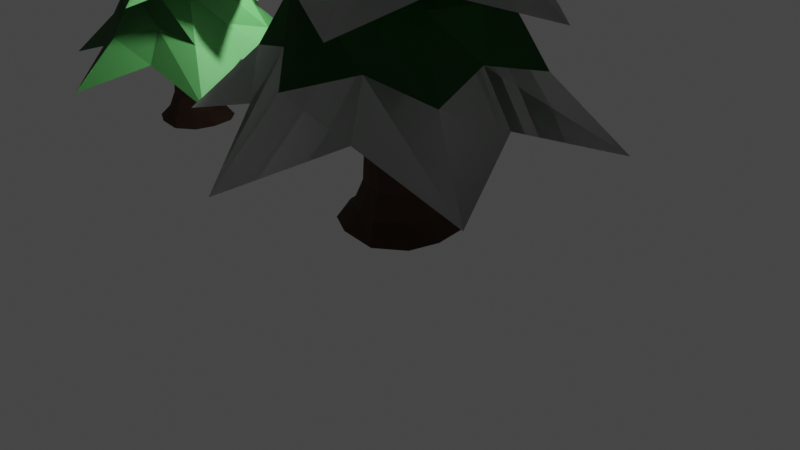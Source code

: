 # Source: pine_tree_2.blend  (saved by Blender 2.80.75; exported with 4.5.12 LTS)
import bpy
from mathutils import Matrix  # noqa: F401  (used for matrix-valued properties, if any)

bpy.ops.wm.read_factory_settings(use_empty=True)
scene = bpy.context.scene
scene.name = 'Scene'

# ---- collections
col_collection = bpy.data.collections.new('Collection'); scene.collection.children.link(col_collection)
col_tree_1 = bpy.data.collections.new('Tree_1'); scene.collection.children.link(col_tree_1)
col_tree_2 = bpy.data.collections.new('Tree_2'); scene.collection.children.link(col_tree_2)

# ---- materials (node trees are filled in below, after node groups)
mat_brown = bpy.data.materials.new('Brown')
mat_brown.use_transparent_shadow = False
mat_green = bpy.data.materials.new('Green')
mat_green.use_transparent_shadow = False

# ---- material node trees
mat_brown.use_nodes = True; mat_brown.node_tree.nodes.clear()
_N = mat_brown.node_tree.nodes; _L = mat_brown.node_tree.links
n0 = _N.new('ShaderNodeOutputMaterial'); n0.name = 'Material Output'; n0.location = (300, 300)
n1 = _N.new('ShaderNodeBsdfPrincipled'); n1.name = 'Principled BSDF'; n1.location = (10, 300)
n1.distribution = 'GGX'
n1.subsurface_method = 'BURLEY'
n1.inputs[0].default_value = (0.1025, 0.04743, 0.02777, 1.0)
n1.inputs[2].default_value = 0.9167
n1.inputs[3].default_value = 1.45
n1.inputs[27].default_value = (0.0, 0.0, 0.0, 1.0)
n1.inputs[28].default_value = 1.0
_L.new(n1.outputs[0], n0.inputs[0])
n0.is_active_output = True
mat_green.use_nodes = True; mat_green.node_tree.nodes.clear()
_N = mat_green.node_tree.nodes; _L = mat_green.node_tree.links
n0 = _N.new('ShaderNodeOutputMaterial'); n0.name = 'Material Output'; n0.location = (300, 300)
n1 = _N.new('ShaderNodeBsdfPrincipled'); n1.name = 'Principled BSDF'; n1.location = (10, 300)
n1.distribution = 'GGX'
n1.subsurface_method = 'BURLEY'
n1.inputs[0].default_value = (0.01841, 0.1149, 0.01979, 1.0)
n1.inputs[2].default_value = 0.7917
n1.inputs[3].default_value = 1.45
n1.inputs[27].default_value = (0.0, 0.0, 0.0, 1.0)
n1.inputs[28].default_value = 1.0
_L.new(n1.outputs[0], n0.inputs[0])
n0.is_active_output = True

# ---- world
world_world = bpy.data.worlds.new('World'); scene.world = world_world
world_world.use_nodes = True; world_world.node_tree.nodes.clear()
_N = world_world.node_tree.nodes; _L = world_world.node_tree.links
n0 = _N.new('ShaderNodeOutputWorld'); n0.name = 'World Output'; n0.location = (300, 300)
n1 = _N.new('ShaderNodeBackground'); n1.name = 'Background'; n1.location = (10, 300)
n1.inputs[0].default_value = (0.05088, 0.05088, 0.05088, 1.0)
_L.new(n1.outputs[0], n0.inputs[0])
n0.is_active_output = True
world_world.color = (0.05088, 0.05088, 0.05088)
world_world.use_sun_shadow = False
world_world.sun_shadow_jitter_overblur = 0.0

# ---- cameras
cam_camera = bpy.data.cameras.new('Camera')
cam_camera.clip_end = 100.0
cam_camera.ortho_scale = 7.314

# ---- lights
light_light = bpy.data.lights.new('Light', 'POINT')
light_light.transmission_factor = 0.0
light_light.energy = 1000.0
light_light.shadow_soft_size = 0.1
light_light.shadow_maximum_resolution = 0.006
light_light.use_absolute_resolution = True

# ---- meshes
me_cylinder_003 = bpy.data.meshes.new('Cylinder.003')
me_cylinder_003.from_pydata([(3.45e-09, 2.229, 0.9521), (0.0, 1.0, 2.418), (0.7138, 1.236, 1.358), (0.5, 0.866, 2.418), (1.931, 1.115, 0.9521), (0.866, 0.5, 2.418), (1.428, -3.739e-09, 1.358), (1.0, -4.371e-08, 2.418), (1.931, -1.115, 0.9521), (0.866, -0.5, 2.418), (0.7138, -1.236, 1.358), (0.5, -0.866, 2.418), (3.401e-07, -2.229, 0.9521), (1.51e-07, -1.0, 2.418), (-0.7138, -1.236, 1.358), (-0.5, -0.866, 2.418), (-1.931, -1.115, 0.9521), (-0.866, -0.5, 2.418), (-1.428, -6.051e-07, 1.358), (-1.0, -4.649e-07, 2.418), (-1.931, 1.115, 0.9521), (-0.866, 0.5, 2.418), (-0.7139, 1.236, 1.358), (-0.5, 0.866, 2.418), (0.4375, 0.7578, 2.602), (-1.241e-09, 0.8751, 2.602), (0.7578, 0.4375, 2.602), (0.8751, -5.563e-08, 2.602), (0.7578, -0.4375, 2.602), (0.4375, -0.7578, 2.602), (1.309e-07, -0.8751, 2.602), (-0.4375, -0.7578, 2.602), (-0.7578, -0.4375, 2.602), (-0.8751, -4.242e-07, 2.602), (-0.7578, 0.4375, 2.602), (-0.4375, 0.7578, 2.602), (0.9981, 1.729, 2.43), (-5.617e-09, 1.278, 2.641), (1.106, 0.6388, 2.641), (1.996, 5.705e-08, 2.43), (1.106, -0.6388, 2.641), (0.9981, -1.729, 2.43), (1.873e-07, -1.278, 2.641), (-0.9981, -1.729, 2.43), (-1.106, -0.6388, 2.641), (-1.996, -7.837e-07, 2.43), (-1.106, 0.6388, 2.641), (-0.9981, 1.729, 2.43), (0.3255, 0.5638, 3.522), (-1.273e-08, 0.651, 3.522), (0.5638, 0.3255, 3.522), (0.651, -9.201e-08, 3.522), (0.5638, -0.3255, 3.522), (0.3255, -0.5638, 3.522), (8.557e-08, -0.651, 3.522), (-0.3255, -0.5638, 3.522), (-0.5638, -0.3255, 3.522), (-0.651, -3.662e-07, 3.522), (-0.5638, 0.3255, 3.522), (-0.3255, 0.5638, 3.522), (0.2386, 0.4134, 3.652), (-1.662e-08, 0.4773, 3.652), (0.4134, 0.2386, 3.652), (0.4773, -1.138e-07, 3.652), (0.4134, -0.2386, 3.652), (0.2386, -0.4134, 3.652), (5.545e-08, -0.4773, 3.652), (-0.2386, -0.4134, 3.652), (-0.4134, -0.2386, 3.652), (-0.4773, -3.149e-07, 3.652), (-0.4134, 0.2386, 3.652), (-0.2386, 0.4134, 3.652), (0.5686, 0.9849, 3.755), (1.717e-08, 1.566, 3.346), (1.356, 0.783, 3.346), (1.137, -2.745e-08, 3.755), (1.356, -0.783, 3.346), (0.5686, -0.9849, 3.755), (2.536e-07, -1.566, 3.346), (-0.5686, -0.9849, 3.755), (-1.356, -0.783, 3.346), (-1.137, -5.065e-07, 3.755), (-1.356, 0.783, 3.346), (-0.5686, 0.9849, 3.755), (0.02724, 0.04718, 5.066), (-4.81e-08, 0.05448, 5.066), (0.04718, 0.02724, 5.066), (0.05448, -1.692e-07, 5.066), (0.04718, -0.02724, 5.066), (0.02724, -0.04718, 5.066), (-3.987e-08, -0.05448, 5.066), (-0.02724, -0.04718, 5.066), (-0.04718, -0.02724, 5.066), (-0.05448, -1.921e-07, 5.066), (-0.04718, 0.02724, 5.066), (-0.02724, 0.04718, 5.066), (0.2485, -0.4304, 4.394), (8.419e-08, -0.6758, 4.223), (0.5852, 0.3379, 4.223), (0.497, -1.092e-07, 4.394), (-0.497, -3.185e-07, 4.394), (-0.5852, 0.3379, 4.223), (-0.2485, -0.4304, 4.394), (0.5852, -0.3379, 4.223), (-0.2485, 0.4304, 4.394), (-1.784e-08, 0.6758, 4.223), (0.2485, 0.4304, 4.394), (-0.5852, -0.3379, 4.223), (0.7086, 0.4091, 3.074), (1.123, -4.191e-08, 2.984), (-1.123, -5.15e-07, 2.984), (-0.7086, 0.4091, 3.074), (1.135e-07, -0.8183, 3.074), (-0.5616, -0.9727, 2.984), (0.7086, -0.4091, 3.074), (-0.5616, 0.9727, 2.984), (-1.004e-08, 0.8183, 3.074), (0.5616, 0.9727, 2.984), (-0.7086, -0.4091, 3.074), (0.5616, -0.9727, 2.984), (9.818e-10, 1.435, 1.696), (0.5395, 0.9344, 1.877), (1.243, 0.7177, 1.696), (1.079, -3.875e-08, 1.877), (1.243, -0.7177, 1.696), (0.5395, -0.9344, 1.877), (2.177e-07, -1.435, 1.696), (-0.5395, -0.9344, 1.877), (-1.243, -0.7177, 1.696), (-1.079, -4.932e-07, 1.877), (-1.243, 0.7177, 1.696), (-0.5395, 0.9344, 1.877)], [], [(120, 1, 3, 121), (121, 3, 5, 122), (122, 5, 7, 123), (123, 7, 9, 124), (124, 9, 11, 125), (125, 11, 13, 126), (126, 13, 15, 127), (127, 15, 17, 128), (128, 17, 19, 129), (129, 19, 21, 130), (9, 7, 27, 28), (130, 21, 23, 131), (131, 23, 1, 120), (0, 2, 4, 6, 8, 10, 12, 14, 16, 18, 20, 22), (34, 33, 45, 46), (1, 23, 35, 25), (3, 1, 25, 24), (7, 5, 26, 27), (23, 21, 34, 35), (5, 3, 24, 26), (21, 19, 33, 34), (19, 17, 32, 33), (17, 15, 31, 32), (15, 13, 30, 31), (13, 11, 29, 30), (11, 9, 28, 29), (109, 108, 50, 51), (31, 30, 42, 43), (28, 27, 39, 40), (35, 34, 46, 47), (24, 25, 37, 36), (32, 31, 43, 44), (29, 28, 40, 41), (25, 35, 47, 37), (26, 24, 36, 38), (33, 32, 44, 45), (30, 29, 41, 42), (27, 26, 38, 39), (51, 50, 62, 63), (111, 110, 57, 58), (113, 112, 54, 55), (114, 109, 51, 52), (115, 111, 58, 59), (117, 116, 49, 48), (118, 113, 55, 56), (119, 114, 52, 53), (116, 115, 59, 49), (108, 117, 48, 50), (110, 118, 56, 57), (112, 119, 53, 54), (66, 65, 77, 78), (58, 57, 69, 70), (55, 54, 66, 67), (52, 51, 63, 64), (59, 58, 70, 71), (48, 49, 61, 60), (56, 55, 67, 68), (53, 52, 64, 65), (49, 59, 71, 61), (50, 48, 60, 62), (57, 56, 68, 69), (54, 53, 65, 66), (97, 96, 89, 90), (63, 62, 74, 75), (70, 69, 81, 82), (67, 66, 78, 79), (64, 63, 75, 76), (71, 70, 82, 83), (60, 61, 73, 72), (68, 67, 79, 80), (65, 64, 76, 77), (61, 71, 83, 73), (62, 60, 72, 74), (69, 68, 80, 81), (84, 85, 95, 94, 93, 92, 91, 90, 89, 88, 87, 86), (99, 98, 86, 87), (101, 100, 93, 94), (102, 97, 90, 91), (103, 99, 87, 88), (104, 101, 94, 95), (106, 105, 85, 84), (107, 102, 91, 92), (96, 103, 88, 89), (105, 104, 95, 85), (98, 106, 84, 86), (100, 107, 92, 93), (81, 80, 107, 100), (74, 72, 106, 98), (73, 83, 104, 105), (77, 76, 103, 96), (80, 79, 102, 107), (72, 73, 105, 106), (83, 82, 101, 104), (76, 75, 99, 103), (79, 78, 97, 102), (82, 81, 100, 101), (75, 74, 98, 99), (78, 77, 96, 97), (42, 41, 119, 112), (45, 44, 118, 110), (38, 36, 117, 108), (37, 47, 115, 116), (41, 40, 114, 119), (44, 43, 113, 118), (36, 37, 116, 117), (47, 46, 111, 115), (40, 39, 109, 114), (43, 42, 112, 113), (46, 45, 110, 111), (39, 38, 108, 109), (22, 131, 120, 0), (20, 130, 131, 22), (18, 129, 130, 20), (16, 128, 129, 18), (14, 127, 128, 16), (12, 126, 127, 14), (10, 125, 126, 12), (8, 124, 125, 10), (6, 123, 124, 8), (4, 122, 123, 6), (2, 121, 122, 4), (0, 120, 121, 2)])
_uv = me_cylinder_003.uv_layers.new(name='UVMap')
_uv.uv.foreach_set('vector', [1.0, 0.75, 1.0, 1.0, 0.9167, 1.0, 0.9167, 0.75, 0.9167, 0.75, 0.9167, 1.0, 0.8333, 1.0, 0.8333, 0.75, 0.8333, 0.75, 0.8333, 1.0, 0.75, 1.0, 0.75, 0.75, 0.75, 0.75, 0.75, 1.0, 0.6667, 1.0, 0.6667, 0.75, 0.6667, 0.75, 0.6667, 1.0, 0.5833, 1.0, 0.5833, 0.75, 0.5833, 0.75, 0.5833, 1.0, 0.5, 1.0, 0.5, 0.75, 0.5, 0.75, 0.5, 1.0, 0.4167, 1.0, 0.4167, 0.75, 0.4167, 0.75, 0.4167, 1.0, 0.3333, 1.0, 0.3333, 0.75, 0.3333, 0.75, 0.3333, 1.0, 0.25, 1.0, 0.25, 0.75, 0.25, 0.75, 0.25, 1.0, 0.1667, 1.0, 0.1667, 0.75, 0.6667, 1.0, 0.75, 1.0, 0.75, 1.0, 0.6667, 1.0, 0.1667, 0.75, 0.1667, 1.0, 0.08333, 1.0, 0.08333, 0.75, 0.08333, 0.75, 0.08333, 1.0, 7.451e-08, 1.0, 7.451e-08, 0.75, 0.75, 0.49, 0.87, 0.4578, 0.9578, 0.37, 0.99, 0.25, 0.9578, 0.13, 0.87, 0.04215, 0.75, 0.01, 0.63, 0.04215, 0.5422, 0.13, 0.51, 0.25, 0.5422, 0.37, 0.63, 0.4578, 0.1667, 1.0, 0.25, 1.0, 0.25, 1.0, 0.1667, 1.0, 7.451e-08, 1.0, 0.08333, 1.0, 0.08333, 1.0, 7.451e-08, 1.0, 0.9167, 1.0, 1.0, 1.0, 1.0, 1.0, 0.9167, 1.0, 0.75, 1.0, 0.8333, 1.0, 0.8333, 1.0, 0.75, 1.0, 0.08333, 1.0, 0.1667, 1.0, 0.1667, 1.0, 0.08333, 1.0, 0.8333, 1.0, 0.9167, 1.0, 0.9167, 1.0, 0.8333, 1.0, 0.1667, 1.0, 0.25, 1.0, 0.25, 1.0, 0.1667, 1.0, 0.25, 1.0, 0.3333, 1.0, 0.3333, 1.0, 0.25, 1.0, 0.3333, 1.0, 0.4167, 1.0, 0.4167, 1.0, 0.3333, 1.0, 0.4167, 1.0, 0.5, 1.0, 0.5, 1.0, 0.4167, 1.0, 0.5, 1.0, 0.5833, 1.0, 0.5833, 1.0, 0.5, 1.0, 0.5833, 1.0, 0.6667, 1.0, 0.6667, 1.0, 0.5833, 1.0, 0.75, 1.0, 0.8333, 1.0, 0.8333, 1.0, 0.75, 1.0, 0.4167, 1.0, 0.5, 1.0, 0.5, 1.0, 0.4167, 1.0, 0.6667, 1.0, 0.75, 1.0, 0.75, 1.0, 0.6667, 1.0, 0.08333, 1.0, 0.1667, 1.0, 0.1667, 1.0, 0.08333, 1.0, 0.9167, 1.0, 1.0, 1.0, 1.0, 1.0, 0.9167, 1.0, 0.3333, 1.0, 0.4167, 1.0, 0.4167, 1.0, 0.3333, 1.0, 0.5833, 1.0, 0.6667, 1.0, 0.6667, 1.0, 0.5833, 1.0, 7.451e-08, 1.0, 0.08333, 1.0, 0.08333, 1.0, 7.451e-08, 1.0, 0.8333, 1.0, 0.9167, 1.0, 0.9167, 1.0, 0.8333, 1.0, 0.25, 1.0, 0.3333, 1.0, 0.3333, 1.0, 0.25, 1.0, 0.5, 1.0, 0.5833, 1.0, 0.5833, 1.0, 0.5, 1.0, 0.75, 1.0, 0.8333, 1.0, 0.8333, 1.0, 0.75, 1.0, 0.75, 1.0, 0.8333, 1.0, 0.8333, 1.0, 0.75, 1.0, 0.1667, 1.0, 0.25, 1.0, 0.25, 1.0, 0.1667, 1.0, 0.4167, 1.0, 0.5, 1.0, 0.5, 1.0, 0.4167, 1.0, 0.6667, 1.0, 0.75, 1.0, 0.75, 1.0, 0.6667, 1.0, 0.08333, 1.0, 0.1667, 1.0, 0.1667, 1.0, 0.08333, 1.0, 0.9167, 1.0, 1.0, 1.0, 1.0, 1.0, 0.9167, 1.0, 0.3333, 1.0, 0.4167, 1.0, 0.4167, 1.0, 0.3333, 1.0, 0.5833, 1.0, 0.6667, 1.0, 0.6667, 1.0, 0.5833, 1.0, 7.451e-08, 1.0, 0.08333, 1.0, 0.08333, 1.0, 7.451e-08, 1.0, 0.8333, 1.0, 0.9167, 1.0, 0.9167, 1.0, 0.8333, 1.0, 0.25, 1.0, 0.3333, 1.0, 0.3333, 1.0, 0.25, 1.0, 0.5, 1.0, 0.5833, 1.0, 0.5833, 1.0, 0.5, 1.0, 0.5, 1.0, 0.5833, 1.0, 0.5833, 1.0, 0.5, 1.0, 0.1667, 1.0, 0.25, 1.0, 0.25, 1.0, 0.1667, 1.0, 0.4167, 1.0, 0.5, 1.0, 0.5, 1.0, 0.4167, 1.0, 0.6667, 1.0, 0.75, 1.0, 0.75, 1.0, 0.6667, 1.0, 0.08333, 1.0, 0.1667, 1.0, 0.1667, 1.0, 0.08333, 1.0, 0.9167, 1.0, 1.0, 1.0, 1.0, 1.0, 0.9167, 1.0, 0.3333, 1.0, 0.4167, 1.0, 0.4167, 1.0, 0.3333, 1.0, 0.5833, 1.0, 0.6667, 1.0, 0.6667, 1.0, 0.5833, 1.0, 7.451e-08, 1.0, 0.08333, 1.0, 0.08333, 1.0, 7.451e-08, 1.0, 0.8333, 1.0, 0.9167, 1.0, 0.9167, 1.0, 0.8333, 1.0, 0.25, 1.0, 0.3333, 1.0, 0.3333, 1.0, 0.25, 1.0, 0.5, 1.0, 0.5833, 1.0, 0.5833, 1.0, 0.5, 1.0, 0.5, 1.0, 0.5833, 1.0, 0.5833, 1.0, 0.5, 1.0, 0.75, 1.0, 0.8333, 1.0, 0.8333, 1.0, 0.75, 1.0, 0.1667, 1.0, 0.25, 1.0, 0.25, 1.0, 0.1667, 1.0, 0.4167, 1.0, 0.5, 1.0, 0.5, 1.0, 0.4167, 1.0, 0.6667, 1.0, 0.75, 1.0, 0.75, 1.0, 0.6667, 1.0, 0.08333, 1.0, 0.1667, 1.0, 0.1667, 1.0, 0.08333, 1.0, 0.9167, 1.0, 1.0, 1.0, 1.0, 1.0, 0.9167, 1.0, 0.3333, 1.0, 0.4167, 1.0, 0.4167, 1.0, 0.3333, 1.0, 0.5833, 1.0, 0.6667, 1.0, 0.6667, 1.0, 0.5833, 1.0, 7.451e-08, 1.0, 0.08333, 1.0, 0.08333, 1.0, 7.451e-08, 1.0, 0.8333, 1.0, 0.9167, 1.0, 0.9167, 1.0, 0.8333, 1.0, 0.25, 1.0, 0.3333, 1.0, 0.3333, 1.0, 0.25, 1.0, 0.37, 0.4578, 0.25, 0.49, 0.13, 0.4578, 0.04215, 0.37, 0.01, 0.25, 0.04215, 0.13, 0.13, 0.04215, 0.25, 0.01, 0.37, 0.04215, 0.4578, 0.13, 0.49, 0.25, 0.4578, 0.37, 0.75, 1.0, 0.8333, 1.0, 0.8333, 1.0, 0.75, 1.0, 0.1667, 1.0, 0.25, 1.0, 0.25, 1.0, 0.1667, 1.0, 0.4167, 1.0, 0.5, 1.0, 0.5, 1.0, 0.4167, 1.0, 0.6667, 1.0, 0.75, 1.0, 0.75, 1.0, 0.6667, 1.0, 0.08333, 1.0, 0.1667, 1.0, 0.1667, 1.0, 0.08333, 1.0, 0.9167, 1.0, 1.0, 1.0, 1.0, 1.0, 0.9167, 1.0, 0.3333, 1.0, 0.4167, 1.0, 0.4167, 1.0, 0.3333, 1.0, 0.5833, 1.0, 0.6667, 1.0, 0.6667, 1.0, 0.5833, 1.0, 7.451e-08, 1.0, 0.08333, 1.0, 0.08333, 1.0, 7.451e-08, 1.0, 0.8333, 1.0, 0.9167, 1.0, 0.9167, 1.0, 0.8333, 1.0, 0.25, 1.0, 0.3333, 1.0, 0.3333, 1.0, 0.25, 1.0, 0.25, 1.0, 0.3333, 1.0, 0.3333, 1.0, 0.25, 1.0, 0.8333, 1.0, 0.9167, 1.0, 0.9167, 1.0, 0.8333, 1.0, 7.451e-08, 1.0, 0.08333, 1.0, 0.08333, 1.0, 7.451e-08, 1.0, 0.5833, 1.0, 0.6667, 1.0, 0.6667, 1.0, 0.5833, 1.0, 0.3333, 1.0, 0.4167, 1.0, 0.4167, 1.0, 0.3333, 1.0, 0.9167, 1.0, 1.0, 1.0, 1.0, 1.0, 0.9167, 1.0, 0.08333, 1.0, 0.1667, 1.0, 0.1667, 1.0, 0.08333, 1.0, 0.6667, 1.0, 0.75, 1.0, 0.75, 1.0, 0.6667, 1.0, 0.4167, 1.0, 0.5, 1.0, 0.5, 1.0, 0.4167, 1.0, 0.1667, 1.0, 0.25, 1.0, 0.25, 1.0, 0.1667, 1.0, 0.75, 1.0, 0.8333, 1.0, 0.8333, 1.0, 0.75, 1.0, 0.5, 1.0, 0.5833, 1.0, 0.5833, 1.0, 0.5, 1.0, 0.5, 1.0, 0.5833, 1.0, 0.5833, 1.0, 0.5, 1.0, 0.25, 1.0, 0.3333, 1.0, 0.3333, 1.0, 0.25, 1.0, 0.8333, 1.0, 0.9167, 1.0, 0.9167, 1.0, 0.8333, 1.0, 7.451e-08, 1.0, 0.08333, 1.0, 0.08333, 1.0, 7.451e-08, 1.0, 0.5833, 1.0, 0.6667, 1.0, 0.6667, 1.0, 0.5833, 1.0, 0.3333, 1.0, 0.4167, 1.0, 0.4167, 1.0, 0.3333, 1.0, 0.9167, 1.0, 1.0, 1.0, 1.0, 1.0, 0.9167, 1.0, 0.08333, 1.0, 0.1667, 1.0, 0.1667, 1.0, 0.08333, 1.0, 0.6667, 1.0, 0.75, 1.0, 0.75, 1.0, 0.6667, 1.0, 0.4167, 1.0, 0.5, 1.0, 0.5, 1.0, 0.4167, 1.0, 0.1667, 1.0, 0.25, 1.0, 0.25, 1.0, 0.1667, 1.0, 0.75, 1.0, 0.8333, 1.0, 0.8333, 1.0, 0.75, 1.0, 0.08333, 0.5, 0.08333, 0.75, 7.451e-08, 0.75, 7.451e-08, 0.5, 0.1667, 0.5, 0.1667, 0.75, 0.08333, 0.75, 0.08333, 0.5, 0.25, 0.5, 0.25, 0.75, 0.1667, 0.75, 0.1667, 0.5, 0.3333, 0.5, 0.3333, 0.75, 0.25, 0.75, 0.25, 0.5, 0.4167, 0.5, 0.4167, 0.75, 0.3333, 0.75, 0.3333, 0.5, 0.5, 0.5, 0.5, 0.75, 0.4167, 0.75, 0.4167, 0.5, 0.5833, 0.5, 0.5833, 0.75, 0.5, 0.75, 0.5, 0.5, 0.6667, 0.5, 0.6667, 0.75, 0.5833, 0.75, 0.5833, 0.5, 0.75, 0.5, 0.75, 0.75, 0.6667, 0.75, 0.6667, 0.5, 0.8333, 0.5, 0.8333, 0.75, 0.75, 0.75, 0.75, 0.5, 0.9167, 0.5, 0.9167, 0.75, 0.8333, 0.75, 0.8333, 0.5, 1.0, 0.5, 1.0, 0.75, 0.9167, 0.75, 0.9167, 0.5])
me_cylinder_003.use_remesh_preserve_volume = False
me_cylinder_003.use_remesh_preserve_attributes = False
me_cylinder_003.use_mirror_vertex_groups = False
me_cylinder_003.update()
me_cylinder = bpy.data.meshes.new('Cylinder')
me_cylinder.from_pydata([(-0.009648, 0.6303, 0.04262), (-0.009648, 0.3322, 0.9589), (0.4032, 0.5077, 0.04262), (0.242, 0.257, 0.9589), (0.6151, 0.2809, 0.04262), (0.344, 0.1571, 0.9589), (0.6694, -0.09624, 0.04262), (0.3743, -0.05382, 0.9589), (0.5849, -0.4278, 0.04262), (0.2556, -0.2326, 0.9589), (0.2946, -0.6489, 0.04262), (0.1065, -0.3629, 0.9589), (-0.1559, -0.5982, 0.04262), (-0.0719, -0.3123, 0.9589), (-0.4554, -0.4429, 0.04262), (-0.2301, -0.2477, 0.9589), (-0.6875, -0.05217, 0.04262), (-0.3296, -0.00975, 0.9589), (-0.6508, 0.2673, 0.04262), (-0.3168, 0.1435, 0.9589), (-0.3656, 0.5023, 0.04262), (-0.2045, 0.2516, 0.9589), (-0.009648, 0.3555, 0.4725), (0.2546, 0.2766, 0.4725), (0.3652, 0.1668, 0.4725), (0.3974, -0.05714, 0.4725), (0.2732, -0.2479, 0.4725), (0.1131, -0.3852, 0.4725), (-0.07846, -0.3346, 0.4725), (-0.2477, -0.263, 0.4725), (-0.3527, -0.01307, 0.4725), (-0.338, 0.1532, 0.4725), (-0.2171, 0.2712, 0.4725), (0.3116, 0.3653, 0.2151), (0.4611, 0.2106, 0.2151), (0.5018, -0.07215, 0.2151), (0.3529, -0.317, 0.2151), (0.1428, -0.4864, 0.2151), (-0.1082, -0.4358, 0.2151), (-0.3274, -0.3321, 0.2151), (-0.4571, -0.02807, 0.2151), (-0.434, 0.197, 0.2151), (-0.2741, 0.3599, 0.2151), (-0.009648, 0.461, 0.2151), (0.2404, 0.2544, 1.43), (-0.009648, 0.3292, 1.43), (0.3413, 0.1558, 1.43), (0.3713, -0.05339, 1.43), (0.2533, -0.2307, 1.43), (0.1057, -0.36, 1.43), (-0.07105, -0.3094, 1.43), (-0.2278, -0.2458, 1.43), (-0.3266, -0.00932, 1.43), (-0.3141, 0.1423, 1.43), (-0.2028, 0.249, 1.43)], [], [(22, 1, 3, 23), (23, 3, 5, 24), (24, 5, 7, 25), (25, 7, 9, 26), (26, 9, 11, 27), (27, 11, 13, 28), (28, 13, 15, 29), (29, 15, 17, 30), (30, 17, 19, 31), (13, 11, 49, 50), (31, 19, 21, 32), (32, 21, 1, 22), (0, 2, 4, 6, 8, 10, 12, 14, 16, 18, 20), (42, 32, 22, 43), (41, 31, 32, 42), (40, 30, 31, 41), (39, 29, 30, 40), (38, 28, 29, 39), (37, 27, 28, 38), (36, 26, 27, 37), (35, 25, 26, 36), (34, 24, 25, 35), (33, 23, 24, 34), (43, 22, 23, 33), (0, 43, 33, 2), (2, 33, 34, 4), (4, 34, 35, 6), (6, 35, 36, 8), (8, 36, 37, 10), (10, 37, 38, 12), (12, 38, 39, 14), (14, 39, 40, 16), (16, 40, 41, 18), (18, 41, 42, 20), (20, 42, 43, 0), (44, 45, 54, 53, 52, 51, 50, 49, 48, 47, 46), (11, 9, 48, 49), (9, 7, 47, 48), (3, 1, 45, 44), (7, 5, 46, 47), (1, 21, 54, 45), (5, 3, 44, 46), (21, 19, 53, 54), (19, 17, 52, 53), (17, 15, 51, 52), (15, 13, 50, 51)])
_uv = me_cylinder.uv_layers.new(name='UVMap')
_uv.uv.foreach_set('vector', [1.0, 0.75, 1.0, 1.0, 0.9091, 1.0, 0.9091, 0.75, 0.9091, 0.75, 0.9091, 1.0, 0.8182, 1.0, 0.8182, 0.75, 0.8182, 0.75, 0.8182, 1.0, 0.7273, 1.0, 0.7273, 0.75, 0.7273, 0.75, 0.7273, 1.0, 0.6364, 1.0, 0.6364, 0.75, 0.6364, 0.75, 0.6364, 1.0, 0.5455, 1.0, 0.5455, 0.75, 0.5455, 0.75, 0.5455, 1.0, 0.4545, 1.0, 0.4545, 0.75, 0.4545, 0.75, 0.4545, 1.0, 0.3636, 1.0, 0.3636, 0.75, 0.3636, 0.75, 0.3636, 1.0, 0.2727, 1.0, 0.2727, 0.75, 0.2727, 0.75, 0.2727, 1.0, 0.1818, 1.0, 0.1818, 0.75, 0.4545, 1.0, 0.5455, 1.0, 0.5455, 1.0, 0.4545, 1.0, 0.1818, 0.75, 0.1818, 1.0, 0.09091, 1.0, 0.09091, 0.75, 0.09091, 0.75, 0.09091, 1.0, -1.788e-07, 1.0, -1.788e-07, 0.75, 0.75, 0.49, 0.8798, 0.4519, 0.9683, 0.3497, 0.9876, 0.2158, 0.9314, 0.09283, 0.8176, 0.01972, 0.6824, 0.01972, 0.5686, 0.09283, 0.5124, 0.2158, 0.5317, 0.3497, 0.6202, 0.4519, 0.09091, 0.625, 0.09091, 0.75, -1.788e-07, 0.75, -1.788e-07, 0.625, 0.1818, 0.625, 0.1818, 0.75, 0.09091, 0.75, 0.09091, 0.625, 0.2727, 0.625, 0.2727, 0.75, 0.1818, 0.75, 0.1818, 0.625, 0.3636, 0.625, 0.3636, 0.75, 0.2727, 0.75, 0.2727, 0.625, 0.4545, 0.625, 0.4545, 0.75, 0.3636, 0.75, 0.3636, 0.625, 0.5455, 0.625, 0.5455, 0.75, 0.4545, 0.75, 0.4545, 0.625, 0.6364, 0.625, 0.6364, 0.75, 0.5455, 0.75, 0.5455, 0.625, 0.7273, 0.625, 0.7273, 0.75, 0.6364, 0.75, 0.6364, 0.625, 0.8182, 0.625, 0.8182, 0.75, 0.7273, 0.75, 0.7273, 0.625, 0.9091, 0.625, 0.9091, 0.75, 0.8182, 0.75, 0.8182, 0.625, 1.0, 0.625, 1.0, 0.75, 0.9091, 0.75, 0.9091, 0.625, 1.0, 0.5, 1.0, 0.625, 0.9091, 0.625, 0.9091, 0.5, 0.9091, 0.5, 0.9091, 0.625, 0.8182, 0.625, 0.8182, 0.5, 0.8182, 0.5, 0.8182, 0.625, 0.7273, 0.625, 0.7273, 0.5, 0.7273, 0.5, 0.7273, 0.625, 0.6364, 0.625, 0.6364, 0.5, 0.6364, 0.5, 0.6364, 0.625, 0.5455, 0.625, 0.5455, 0.5, 0.5455, 0.5, 0.5455, 0.625, 0.4545, 0.625, 0.4545, 0.5, 0.4545, 0.5, 0.4545, 0.625, 0.3636, 0.625, 0.3636, 0.5, 0.3636, 0.5, 0.3636, 0.625, 0.2727, 0.625, 0.2727, 0.5, 0.2727, 0.5, 0.2727, 0.625, 0.1818, 0.625, 0.1818, 0.5, 0.1818, 0.5, 0.1818, 0.625, 0.09091, 0.625, 0.09091, 0.5, 0.09091, 0.5, 0.09091, 0.625, -1.788e-07, 0.625, -1.788e-07, 0.5, 0.3798, 0.4519, 0.25, 0.49, 0.1202, 0.4519, 0.03169, 0.3497, 0.01244, 0.2158, 0.06862, 0.09283, 0.1824, 0.01972, 0.3176, 0.01972, 0.4314, 0.09283, 0.4876, 0.2158, 0.4683, 0.3497, 0.5455, 1.0, 0.6364, 1.0, 0.6364, 1.0, 0.5455, 1.0, 0.6364, 1.0, 0.7273, 1.0, 0.7273, 1.0, 0.6364, 1.0, 0.9091, 1.0, 1.0, 1.0, 1.0, 1.0, 0.9091, 1.0, 0.7273, 1.0, 0.8182, 1.0, 0.8182, 1.0, 0.7273, 1.0, -1.788e-07, 1.0, 0.09091, 1.0, 0.09091, 1.0, -1.788e-07, 1.0, 0.8182, 1.0, 0.9091, 1.0, 0.9091, 1.0, 0.8182, 1.0, 0.09091, 1.0, 0.1818, 1.0, 0.1818, 1.0, 0.09091, 1.0, 0.1818, 1.0, 0.2727, 1.0, 0.2727, 1.0, 0.1818, 1.0, 0.2727, 1.0, 0.3636, 1.0, 0.3636, 1.0, 0.2727, 1.0, 0.3636, 1.0, 0.4545, 1.0, 0.4545, 1.0, 0.3636, 1.0])
me_cylinder.materials.append(mat_brown)
me_cylinder.use_remesh_preserve_volume = False
me_cylinder.use_remesh_preserve_attributes = False
me_cylinder.use_mirror_vertex_groups = False
me_cylinder.update()
me_cylinder_002 = bpy.data.meshes.new('Cylinder.002')
me_cylinder_002.from_pydata([(3.45e-09, 2.229, 0.9521), (0.0, 1.0, 2.418), (0.7138, 1.236, 1.358), (0.5, 0.866, 2.418), (1.931, 1.115, 0.9521), (0.866, 0.5, 2.418), (1.428, -3.739e-09, 1.358), (1.0, -4.371e-08, 2.418), (1.931, -1.115, 0.9521), (0.866, -0.5, 2.418), (0.7138, -1.236, 1.358), (0.5, -0.866, 2.418), (3.401e-07, -2.229, 0.9521), (1.51e-07, -1.0, 2.418), (-0.7138, -1.236, 1.358), (-0.5, -0.866, 2.418), (-1.931, -1.115, 0.9521), (-0.866, -0.5, 2.418), (-1.428, -6.051e-07, 1.358), (-1.0, -4.649e-07, 2.418), (-1.931, 1.115, 0.9521), (-0.866, 0.5, 2.418), (-0.7139, 1.236, 1.358), (-0.5, 0.866, 2.418), (0.4375, 0.7578, 2.602), (-1.241e-09, 0.8751, 2.602), (0.7578, 0.4375, 2.602), (0.8751, -5.563e-08, 2.602), (0.7578, -0.4375, 2.602), (0.4375, -0.7578, 2.602), (1.309e-07, -0.8751, 2.602), (-0.4375, -0.7578, 2.602), (-0.7578, -0.4375, 2.602), (-0.8751, -4.242e-07, 2.602), (-0.7578, 0.4375, 2.602), (-0.4375, 0.7578, 2.602), (0.9981, 1.729, 2.43), (-5.617e-09, 1.278, 2.641), (1.106, 0.6388, 2.641), (1.996, 5.705e-08, 2.43), (1.106, -0.6388, 2.641), (0.9981, -1.729, 2.43), (1.873e-07, -1.278, 2.641), (-0.9981, -1.729, 2.43), (-1.106, -0.6388, 2.641), (-1.996, -7.837e-07, 2.43), (-1.106, 0.6388, 2.641), (-0.9981, 1.729, 2.43), (0.3255, 0.5638, 3.522), (-1.273e-08, 0.651, 3.522), (0.5638, 0.3255, 3.522), (0.651, -9.201e-08, 3.522), (0.5638, -0.3255, 3.522), (0.3255, -0.5638, 3.522), (8.557e-08, -0.651, 3.522), (-0.3255, -0.5638, 3.522), (-0.5638, -0.3255, 3.522), (-0.651, -3.662e-07, 3.522), (-0.5638, 0.3255, 3.522), (-0.3255, 0.5638, 3.522), (0.2386, 0.4134, 3.652), (-1.662e-08, 0.4773, 3.652), (0.4134, 0.2386, 3.652), (0.4773, -1.138e-07, 3.652), (0.4134, -0.2386, 3.652), (0.2386, -0.4134, 3.652), (5.545e-08, -0.4773, 3.652), (-0.2386, -0.4134, 3.652), (-0.4134, -0.2386, 3.652), (-0.4773, -3.149e-07, 3.652), (-0.4134, 0.2386, 3.652), (-0.2386, 0.4134, 3.652), (0.5686, 0.9849, 3.755), (1.717e-08, 1.566, 3.346), (1.356, 0.783, 3.346), (1.137, -2.745e-08, 3.755), (1.356, -0.783, 3.346), (0.5686, -0.9849, 3.755), (2.536e-07, -1.566, 3.346), (-0.5686, -0.9849, 3.755), (-1.356, -0.783, 3.346), (-1.137, -5.065e-07, 3.755), (-1.356, 0.783, 3.346), (-0.5686, 0.9849, 3.755), (-4.843e-08, -1.751e-07, 5.066), (0.2336, -0.4046, 4.389), (7.706e-08, -0.6352, 4.228), (0.5501, 0.3176, 4.228), (0.4672, -1.119e-07, 4.389), (-0.4672, -3.087e-07, 4.389), (-0.5501, 0.3176, 4.228), (-0.2336, -0.4046, 4.389), (0.5501, -0.3176, 4.228), (-0.2336, 0.4046, 4.389), (-1.886e-08, 0.6352, 4.228), (0.2336, 0.4046, 4.389), (-0.5501, -0.3176, 4.228), (0.7086, 0.4091, 3.074), (1.123, -4.191e-08, 2.984), (-1.123, -5.15e-07, 2.984), (-0.7086, 0.4091, 3.074), (1.135e-07, -0.8183, 3.074), (-0.5616, -0.9727, 2.984), (0.7086, -0.4091, 3.074), (-0.5616, 0.9727, 2.984), (-1.004e-08, 0.8183, 3.074), (0.5616, 0.9727, 2.984), (-0.7086, -0.4091, 3.074), (0.5616, -0.9727, 2.984), (9.818e-10, 1.435, 1.696), (0.5395, 0.9344, 1.877), (1.243, 0.7177, 1.696), (1.079, -3.875e-08, 1.877), (1.243, -0.7177, 1.696), (0.5395, -0.9344, 1.877), (2.177e-07, -1.435, 1.696), (-0.5395, -0.9344, 1.877), (-1.243, -0.7177, 1.696), (-1.079, -4.932e-07, 1.877), (-1.243, 0.7177, 1.696), (-0.5395, 0.9344, 1.877)], [], [(109, 1, 3, 110), (110, 3, 5, 111), (111, 5, 7, 112), (112, 7, 9, 113), (113, 9, 11, 114), (114, 11, 13, 115), (115, 13, 15, 116), (116, 15, 17, 117), (117, 17, 19, 118), (118, 19, 21, 119), (9, 7, 27, 28), (119, 21, 23, 120), (120, 23, 1, 109), (0, 2, 4, 6, 8, 10, 12, 14, 16, 18, 20, 22), (34, 33, 45, 46), (1, 23, 35, 25), (3, 1, 25, 24), (7, 5, 26, 27), (23, 21, 34, 35), (5, 3, 24, 26), (21, 19, 33, 34), (19, 17, 32, 33), (17, 15, 31, 32), (15, 13, 30, 31), (13, 11, 29, 30), (11, 9, 28, 29), (98, 97, 50, 51), (31, 30, 42, 43), (28, 27, 39, 40), (35, 34, 46, 47), (24, 25, 37, 36), (32, 31, 43, 44), (29, 28, 40, 41), (25, 35, 47, 37), (26, 24, 36, 38), (33, 32, 44, 45), (30, 29, 41, 42), (27, 26, 38, 39), (51, 50, 62, 63), (100, 99, 57, 58), (102, 101, 54, 55), (103, 98, 51, 52), (104, 100, 58, 59), (106, 105, 49, 48), (107, 102, 55, 56), (108, 103, 52, 53), (105, 104, 59, 49), (97, 106, 48, 50), (99, 107, 56, 57), (101, 108, 53, 54), (66, 65, 77, 78), (58, 57, 69, 70), (55, 54, 66, 67), (52, 51, 63, 64), (59, 58, 70, 71), (48, 49, 61, 60), (56, 55, 67, 68), (53, 52, 64, 65), (49, 59, 71, 61), (50, 48, 60, 62), (57, 56, 68, 69), (54, 53, 65, 66), (86, 85, 84), (63, 62, 74, 75), (70, 69, 81, 82), (67, 66, 78, 79), (64, 63, 75, 76), (71, 70, 82, 83), (60, 61, 73, 72), (68, 67, 79, 80), (65, 64, 76, 77), (61, 71, 83, 73), (62, 60, 72, 74), (69, 68, 80, 81), (88, 87, 84), (90, 89, 84), (91, 86, 84), (92, 88, 84), (93, 90, 84), (95, 94, 84), (96, 91, 84), (85, 92, 84), (94, 93, 84), (87, 95, 84), (89, 96, 84), (81, 80, 96, 89), (74, 72, 95, 87), (73, 83, 93, 94), (77, 76, 92, 85), (80, 79, 91, 96), (72, 73, 94, 95), (83, 82, 90, 93), (76, 75, 88, 92), (79, 78, 86, 91), (82, 81, 89, 90), (75, 74, 87, 88), (78, 77, 85, 86), (42, 41, 108, 101), (45, 44, 107, 99), (38, 36, 106, 97), (37, 47, 104, 105), (41, 40, 103, 108), (44, 43, 102, 107), (36, 37, 105, 106), (47, 46, 100, 104), (40, 39, 98, 103), (43, 42, 101, 102), (46, 45, 99, 100), (39, 38, 97, 98), (22, 120, 109, 0), (20, 119, 120, 22), (18, 118, 119, 20), (16, 117, 118, 18), (14, 116, 117, 16), (12, 115, 116, 14), (10, 114, 115, 12), (8, 113, 114, 10), (6, 112, 113, 8), (4, 111, 112, 6), (2, 110, 111, 4), (0, 109, 110, 2)])
_uv = me_cylinder_002.uv_layers.new(name='UVMap')
_uv.uv.foreach_set('vector', [1.0, 0.75, 1.0, 1.0, 0.9167, 1.0, 0.9167, 0.75, 0.9167, 0.75, 0.9167, 1.0, 0.8333, 1.0, 0.8333, 0.75, 0.8333, 0.75, 0.8333, 1.0, 0.75, 1.0, 0.75, 0.75, 0.75, 0.75, 0.75, 1.0, 0.6667, 1.0, 0.6667, 0.75, 0.6667, 0.75, 0.6667, 1.0, 0.5833, 1.0, 0.5833, 0.75, 0.5833, 0.75, 0.5833, 1.0, 0.5, 1.0, 0.5, 0.75, 0.5, 0.75, 0.5, 1.0, 0.4167, 1.0, 0.4167, 0.75, 0.4167, 0.75, 0.4167, 1.0, 0.3333, 1.0, 0.3333, 0.75, 0.3333, 0.75, 0.3333, 1.0, 0.25, 1.0, 0.25, 0.75, 0.25, 0.75, 0.25, 1.0, 0.1667, 1.0, 0.1667, 0.75, 0.6667, 1.0, 0.75, 1.0, 0.75, 1.0, 0.6667, 1.0, 0.1667, 0.75, 0.1667, 1.0, 0.08333, 1.0, 0.08333, 0.75, 0.08333, 0.75, 0.08333, 1.0, 7.451e-08, 1.0, 7.451e-08, 0.75, 0.75, 0.49, 0.87, 0.4578, 0.9578, 0.37, 0.99, 0.25, 0.9578, 0.13, 0.87, 0.04215, 0.75, 0.01, 0.63, 0.04215, 0.5422, 0.13, 0.51, 0.25, 0.5422, 0.37, 0.63, 0.4578, 0.1667, 1.0, 0.25, 1.0, 0.25, 1.0, 0.1667, 1.0, 7.451e-08, 1.0, 0.08333, 1.0, 0.08333, 1.0, 7.451e-08, 1.0, 0.9167, 1.0, 1.0, 1.0, 1.0, 1.0, 0.9167, 1.0, 0.75, 1.0, 0.8333, 1.0, 0.8333, 1.0, 0.75, 1.0, 0.08333, 1.0, 0.1667, 1.0, 0.1667, 1.0, 0.08333, 1.0, 0.8333, 1.0, 0.9167, 1.0, 0.9167, 1.0, 0.8333, 1.0, 0.1667, 1.0, 0.25, 1.0, 0.25, 1.0, 0.1667, 1.0, 0.25, 1.0, 0.3333, 1.0, 0.3333, 1.0, 0.25, 1.0, 0.3333, 1.0, 0.4167, 1.0, 0.4167, 1.0, 0.3333, 1.0, 0.4167, 1.0, 0.5, 1.0, 0.5, 1.0, 0.4167, 1.0, 0.5, 1.0, 0.5833, 1.0, 0.5833, 1.0, 0.5, 1.0, 0.5833, 1.0, 0.6667, 1.0, 0.6667, 1.0, 0.5833, 1.0, 0.75, 1.0, 0.8333, 1.0, 0.8333, 1.0, 0.75, 1.0, 0.4167, 1.0, 0.5, 1.0, 0.5, 1.0, 0.4167, 1.0, 0.6667, 1.0, 0.75, 1.0, 0.75, 1.0, 0.6667, 1.0, 0.08333, 1.0, 0.1667, 1.0, 0.1667, 1.0, 0.08333, 1.0, 0.9167, 1.0, 1.0, 1.0, 1.0, 1.0, 0.9167, 1.0, 0.3333, 1.0, 0.4167, 1.0, 0.4167, 1.0, 0.3333, 1.0, 0.5833, 1.0, 0.6667, 1.0, 0.6667, 1.0, 0.5833, 1.0, 7.451e-08, 1.0, 0.08333, 1.0, 0.08333, 1.0, 7.451e-08, 1.0, 0.8333, 1.0, 0.9167, 1.0, 0.9167, 1.0, 0.8333, 1.0, 0.25, 1.0, 0.3333, 1.0, 0.3333, 1.0, 0.25, 1.0, 0.5, 1.0, 0.5833, 1.0, 0.5833, 1.0, 0.5, 1.0, 0.75, 1.0, 0.8333, 1.0, 0.8333, 1.0, 0.75, 1.0, 0.75, 1.0, 0.8333, 1.0, 0.8333, 1.0, 0.75, 1.0, 0.1667, 1.0, 0.25, 1.0, 0.25, 1.0, 0.1667, 1.0, 0.4167, 1.0, 0.5, 1.0, 0.5, 1.0, 0.4167, 1.0, 0.6667, 1.0, 0.75, 1.0, 0.75, 1.0, 0.6667, 1.0, 0.08333, 1.0, 0.1667, 1.0, 0.1667, 1.0, 0.08333, 1.0, 0.9167, 1.0, 1.0, 1.0, 1.0, 1.0, 0.9167, 1.0, 0.3333, 1.0, 0.4167, 1.0, 0.4167, 1.0, 0.3333, 1.0, 0.5833, 1.0, 0.6667, 1.0, 0.6667, 1.0, 0.5833, 1.0, 7.451e-08, 1.0, 0.08333, 1.0, 0.08333, 1.0, 7.451e-08, 1.0, 0.8333, 1.0, 0.9167, 1.0, 0.9167, 1.0, 0.8333, 1.0, 0.25, 1.0, 0.3333, 1.0, 0.3333, 1.0, 0.25, 1.0, 0.5, 1.0, 0.5833, 1.0, 0.5833, 1.0, 0.5, 1.0, 0.5, 1.0, 0.5833, 1.0, 0.5833, 1.0, 0.5, 1.0, 0.1667, 1.0, 0.25, 1.0, 0.25, 1.0, 0.1667, 1.0, 0.4167, 1.0, 0.5, 1.0, 0.5, 1.0, 0.4167, 1.0, 0.6667, 1.0, 0.75, 1.0, 0.75, 1.0, 0.6667, 1.0, 0.08333, 1.0, 0.1667, 1.0, 0.1667, 1.0, 0.08333, 1.0, 0.9167, 1.0, 1.0, 1.0, 1.0, 1.0, 0.9167, 1.0, 0.3333, 1.0, 0.4167, 1.0, 0.4167, 1.0, 0.3333, 1.0, 0.5833, 1.0, 0.6667, 1.0, 0.6667, 1.0, 0.5833, 1.0, 7.451e-08, 1.0, 0.08333, 1.0, 0.08333, 1.0, 7.451e-08, 1.0, 0.8333, 1.0, 0.9167, 1.0, 0.9167, 1.0, 0.8333, 1.0, 0.25, 1.0, 0.3333, 1.0, 0.3333, 1.0, 0.25, 1.0, 0.5, 1.0, 0.5833, 1.0, 0.5833, 1.0, 0.5, 1.0, 0.5, 1.0, 0.5833, 1.0, 0.5, 1.0, 0.75, 1.0, 0.8333, 1.0, 0.8333, 1.0, 0.75, 1.0, 0.1667, 1.0, 0.25, 1.0, 0.25, 1.0, 0.1667, 1.0, 0.4167, 1.0, 0.5, 1.0, 0.5, 1.0, 0.4167, 1.0, 0.6667, 1.0, 0.75, 1.0, 0.75, 1.0, 0.6667, 1.0, 0.08333, 1.0, 0.1667, 1.0, 0.1667, 1.0, 0.08333, 1.0, 0.9167, 1.0, 1.0, 1.0, 1.0, 1.0, 0.9167, 1.0, 0.3333, 1.0, 0.4167, 1.0, 0.4167, 1.0, 0.3333, 1.0, 0.5833, 1.0, 0.6667, 1.0, 0.6667, 1.0, 0.5833, 1.0, 7.451e-08, 1.0, 0.08333, 1.0, 0.08333, 1.0, 7.451e-08, 1.0, 0.8333, 1.0, 0.9167, 1.0, 0.9167, 1.0, 0.8333, 1.0, 0.25, 1.0, 0.3333, 1.0, 0.3333, 1.0, 0.25, 1.0, 0.75, 1.0, 0.8333, 1.0, 0.75, 1.0, 0.1667, 1.0, 0.25, 1.0, 0.1667, 1.0, 0.4167, 1.0, 0.5, 1.0, 0.4167, 1.0, 0.6667, 1.0, 0.75, 1.0, 0.6667, 1.0, 0.08333, 1.0, 0.1667, 1.0, 0.08333, 1.0, 0.9167, 1.0, 1.0, 1.0, 0.9167, 1.0, 0.3333, 1.0, 0.4167, 1.0, 0.3333, 1.0, 0.5833, 1.0, 0.6667, 1.0, 0.5833, 1.0, 7.451e-08, 1.0, 0.08333, 1.0, 7.451e-08, 1.0, 0.8333, 1.0, 0.9167, 1.0, 0.8333, 1.0, 0.25, 1.0, 0.3333, 1.0, 0.25, 1.0, 0.25, 1.0, 0.3333, 1.0, 0.3333, 1.0, 0.25, 1.0, 0.8333, 1.0, 0.9167, 1.0, 0.9167, 1.0, 0.8333, 1.0, 7.451e-08, 1.0, 0.08333, 1.0, 0.08333, 1.0, 7.451e-08, 1.0, 0.5833, 1.0, 0.6667, 1.0, 0.6667, 1.0, 0.5833, 1.0, 0.3333, 1.0, 0.4167, 1.0, 0.4167, 1.0, 0.3333, 1.0, 0.9167, 1.0, 1.0, 1.0, 1.0, 1.0, 0.9167, 1.0, 0.08333, 1.0, 0.1667, 1.0, 0.1667, 1.0, 0.08333, 1.0, 0.6667, 1.0, 0.75, 1.0, 0.75, 1.0, 0.6667, 1.0, 0.4167, 1.0, 0.5, 1.0, 0.5, 1.0, 0.4167, 1.0, 0.1667, 1.0, 0.25, 1.0, 0.25, 1.0, 0.1667, 1.0, 0.75, 1.0, 0.8333, 1.0, 0.8333, 1.0, 0.75, 1.0, 0.5, 1.0, 0.5833, 1.0, 0.5833, 1.0, 0.5, 1.0, 0.5, 1.0, 0.5833, 1.0, 0.5833, 1.0, 0.5, 1.0, 0.25, 1.0, 0.3333, 1.0, 0.3333, 1.0, 0.25, 1.0, 0.8333, 1.0, 0.9167, 1.0, 0.9167, 1.0, 0.8333, 1.0, 7.451e-08, 1.0, 0.08333, 1.0, 0.08333, 1.0, 7.451e-08, 1.0, 0.5833, 1.0, 0.6667, 1.0, 0.6667, 1.0, 0.5833, 1.0, 0.3333, 1.0, 0.4167, 1.0, 0.4167, 1.0, 0.3333, 1.0, 0.9167, 1.0, 1.0, 1.0, 1.0, 1.0, 0.9167, 1.0, 0.08333, 1.0, 0.1667, 1.0, 0.1667, 1.0, 0.08333, 1.0, 0.6667, 1.0, 0.75, 1.0, 0.75, 1.0, 0.6667, 1.0, 0.4167, 1.0, 0.5, 1.0, 0.5, 1.0, 0.4167, 1.0, 0.1667, 1.0, 0.25, 1.0, 0.25, 1.0, 0.1667, 1.0, 0.75, 1.0, 0.8333, 1.0, 0.8333, 1.0, 0.75, 1.0, 0.08333, 0.5, 0.08333, 0.75, 7.451e-08, 0.75, 7.451e-08, 0.5, 0.1667, 0.5, 0.1667, 0.75, 0.08333, 0.75, 0.08333, 0.5, 0.25, 0.5, 0.25, 0.75, 0.1667, 0.75, 0.1667, 0.5, 0.3333, 0.5, 0.3333, 0.75, 0.25, 0.75, 0.25, 0.5, 0.4167, 0.5, 0.4167, 0.75, 0.3333, 0.75, 0.3333, 0.5, 0.5, 0.5, 0.5, 0.75, 0.4167, 0.75, 0.4167, 0.5, 0.5833, 0.5, 0.5833, 0.75, 0.5, 0.75, 0.5, 0.5, 0.6667, 0.5, 0.6667, 0.75, 0.5833, 0.75, 0.5833, 0.5, 0.75, 0.5, 0.75, 0.75, 0.6667, 0.75, 0.6667, 0.5, 0.8333, 0.5, 0.8333, 0.75, 0.75, 0.75, 0.75, 0.5, 0.9167, 0.5, 0.9167, 0.75, 0.8333, 0.75, 0.8333, 0.5, 1.0, 0.5, 1.0, 0.75, 0.9167, 0.75, 0.9167, 0.5])
me_cylinder_002.materials.append(mat_green)
me_cylinder_002.use_remesh_preserve_volume = False
me_cylinder_002.use_remesh_preserve_attributes = False
me_cylinder_002.use_mirror_vertex_groups = False
me_cylinder_002.update()
me_cylinder_004 = bpy.data.meshes.new('Cylinder.004')
me_cylinder_004.from_pydata([(-0.009648, 0.6303, 0.04262), (-0.009648, 0.3322, 0.9589), (0.4032, 0.5077, 0.04262), (0.242, 0.257, 0.9589), (0.6151, 0.2809, 0.04262), (0.344, 0.1571, 0.9589), (0.6694, -0.09624, 0.04262), (0.3743, -0.05382, 0.9589), (0.5849, -0.4278, 0.04262), (0.2556, -0.2326, 0.9589), (0.2946, -0.6489, 0.04262), (0.1065, -0.3629, 0.9589), (-0.1559, -0.5982, 0.04262), (-0.0719, -0.3123, 0.9589), (-0.4554, -0.4429, 0.04262), (-0.2301, -0.2477, 0.9589), (-0.6875, -0.05217, 0.04262), (-0.3296, -0.00975, 0.9589), (-0.6508, 0.2673, 0.04262), (-0.3168, 0.1435, 0.9589), (-0.3656, 0.5023, 0.04262), (-0.2045, 0.2516, 0.9589), (-0.009648, 0.3555, 0.4725), (0.2546, 0.2766, 0.4725), (0.3652, 0.1668, 0.4725), (0.3974, -0.05714, 0.4725), (0.2732, -0.2479, 0.4725), (0.1131, -0.3852, 0.4725), (-0.07846, -0.3346, 0.4725), (-0.2477, -0.263, 0.4725), (-0.3527, -0.01307, 0.4725), (-0.338, 0.1532, 0.4725), (-0.2171, 0.2712, 0.4725), (0.3116, 0.3653, 0.2151), (0.4611, 0.2106, 0.2151), (0.5018, -0.07215, 0.2151), (0.3529, -0.317, 0.2151), (0.1428, -0.4864, 0.2151), (-0.1082, -0.4358, 0.2151), (-0.3274, -0.3321, 0.2151), (-0.4571, -0.02807, 0.2151), (-0.434, 0.197, 0.2151), (-0.2741, 0.3599, 0.2151), (-0.009648, 0.461, 0.2151), (0.2404, 0.2544, 1.43), (-0.009648, 0.3292, 1.43), (0.3413, 0.1558, 1.43), (0.3713, -0.05339, 1.43), (0.2533, -0.2307, 1.43), (0.1057, -0.36, 1.43), (-0.07105, -0.3094, 1.43), (-0.2278, -0.2458, 1.43), (-0.3266, -0.00932, 1.43), (-0.3141, 0.1423, 1.43), (-0.2028, 0.249, 1.43)], [], [(22, 1, 3, 23), (23, 3, 5, 24), (24, 5, 7, 25), (25, 7, 9, 26), (26, 9, 11, 27), (27, 11, 13, 28), (28, 13, 15, 29), (29, 15, 17, 30), (30, 17, 19, 31), (13, 11, 49, 50), (31, 19, 21, 32), (32, 21, 1, 22), (0, 2, 4, 6, 8, 10, 12, 14, 16, 18, 20), (42, 32, 22, 43), (41, 31, 32, 42), (40, 30, 31, 41), (39, 29, 30, 40), (38, 28, 29, 39), (37, 27, 28, 38), (36, 26, 27, 37), (35, 25, 26, 36), (34, 24, 25, 35), (33, 23, 24, 34), (43, 22, 23, 33), (0, 43, 33, 2), (2, 33, 34, 4), (4, 34, 35, 6), (6, 35, 36, 8), (8, 36, 37, 10), (10, 37, 38, 12), (12, 38, 39, 14), (14, 39, 40, 16), (16, 40, 41, 18), (18, 41, 42, 20), (20, 42, 43, 0), (44, 45, 54, 53, 52, 51, 50, 49, 48, 47, 46), (11, 9, 48, 49), (9, 7, 47, 48), (3, 1, 45, 44), (7, 5, 46, 47), (1, 21, 54, 45), (5, 3, 44, 46), (21, 19, 53, 54), (19, 17, 52, 53), (17, 15, 51, 52), (15, 13, 50, 51)])
_uv = me_cylinder_004.uv_layers.new(name='UVMap')
_uv.uv.foreach_set('vector', [1.0, 0.75, 1.0, 1.0, 0.9091, 1.0, 0.9091, 0.75, 0.9091, 0.75, 0.9091, 1.0, 0.8182, 1.0, 0.8182, 0.75, 0.8182, 0.75, 0.8182, 1.0, 0.7273, 1.0, 0.7273, 0.75, 0.7273, 0.75, 0.7273, 1.0, 0.6364, 1.0, 0.6364, 0.75, 0.6364, 0.75, 0.6364, 1.0, 0.5455, 1.0, 0.5455, 0.75, 0.5455, 0.75, 0.5455, 1.0, 0.4545, 1.0, 0.4545, 0.75, 0.4545, 0.75, 0.4545, 1.0, 0.3636, 1.0, 0.3636, 0.75, 0.3636, 0.75, 0.3636, 1.0, 0.2727, 1.0, 0.2727, 0.75, 0.2727, 0.75, 0.2727, 1.0, 0.1818, 1.0, 0.1818, 0.75, 0.4545, 1.0, 0.5455, 1.0, 0.5455, 1.0, 0.4545, 1.0, 0.1818, 0.75, 0.1818, 1.0, 0.09091, 1.0, 0.09091, 0.75, 0.09091, 0.75, 0.09091, 1.0, -1.788e-07, 1.0, -1.788e-07, 0.75, 0.75, 0.49, 0.8798, 0.4519, 0.9683, 0.3497, 0.9876, 0.2158, 0.9314, 0.09283, 0.8176, 0.01972, 0.6824, 0.01972, 0.5686, 0.09283, 0.5124, 0.2158, 0.5317, 0.3497, 0.6202, 0.4519, 0.09091, 0.625, 0.09091, 0.75, -1.788e-07, 0.75, -1.788e-07, 0.625, 0.1818, 0.625, 0.1818, 0.75, 0.09091, 0.75, 0.09091, 0.625, 0.2727, 0.625, 0.2727, 0.75, 0.1818, 0.75, 0.1818, 0.625, 0.3636, 0.625, 0.3636, 0.75, 0.2727, 0.75, 0.2727, 0.625, 0.4545, 0.625, 0.4545, 0.75, 0.3636, 0.75, 0.3636, 0.625, 0.5455, 0.625, 0.5455, 0.75, 0.4545, 0.75, 0.4545, 0.625, 0.6364, 0.625, 0.6364, 0.75, 0.5455, 0.75, 0.5455, 0.625, 0.7273, 0.625, 0.7273, 0.75, 0.6364, 0.75, 0.6364, 0.625, 0.8182, 0.625, 0.8182, 0.75, 0.7273, 0.75, 0.7273, 0.625, 0.9091, 0.625, 0.9091, 0.75, 0.8182, 0.75, 0.8182, 0.625, 1.0, 0.625, 1.0, 0.75, 0.9091, 0.75, 0.9091, 0.625, 1.0, 0.5, 1.0, 0.625, 0.9091, 0.625, 0.9091, 0.5, 0.9091, 0.5, 0.9091, 0.625, 0.8182, 0.625, 0.8182, 0.5, 0.8182, 0.5, 0.8182, 0.625, 0.7273, 0.625, 0.7273, 0.5, 0.7273, 0.5, 0.7273, 0.625, 0.6364, 0.625, 0.6364, 0.5, 0.6364, 0.5, 0.6364, 0.625, 0.5455, 0.625, 0.5455, 0.5, 0.5455, 0.5, 0.5455, 0.625, 0.4545, 0.625, 0.4545, 0.5, 0.4545, 0.5, 0.4545, 0.625, 0.3636, 0.625, 0.3636, 0.5, 0.3636, 0.5, 0.3636, 0.625, 0.2727, 0.625, 0.2727, 0.5, 0.2727, 0.5, 0.2727, 0.625, 0.1818, 0.625, 0.1818, 0.5, 0.1818, 0.5, 0.1818, 0.625, 0.09091, 0.625, 0.09091, 0.5, 0.09091, 0.5, 0.09091, 0.625, -1.788e-07, 0.625, -1.788e-07, 0.5, 0.3798, 0.4519, 0.25, 0.49, 0.1202, 0.4519, 0.03169, 0.3497, 0.01244, 0.2158, 0.06862, 0.09283, 0.1824, 0.01972, 0.3176, 0.01972, 0.4314, 0.09283, 0.4876, 0.2158, 0.4683, 0.3497, 0.5455, 1.0, 0.6364, 1.0, 0.6364, 1.0, 0.5455, 1.0, 0.6364, 1.0, 0.7273, 1.0, 0.7273, 1.0, 0.6364, 1.0, 0.9091, 1.0, 1.0, 1.0, 1.0, 1.0, 0.9091, 1.0, 0.7273, 1.0, 0.8182, 1.0, 0.8182, 1.0, 0.7273, 1.0, -1.788e-07, 1.0, 0.09091, 1.0, 0.09091, 1.0, -1.788e-07, 1.0, 0.8182, 1.0, 0.9091, 1.0, 0.9091, 1.0, 0.8182, 1.0, 0.09091, 1.0, 0.1818, 1.0, 0.1818, 1.0, 0.09091, 1.0, 0.1818, 1.0, 0.2727, 1.0, 0.2727, 1.0, 0.1818, 1.0, 0.2727, 1.0, 0.3636, 1.0, 0.3636, 1.0, 0.2727, 1.0, 0.3636, 1.0, 0.4545, 1.0, 0.4545, 1.0, 0.3636, 1.0])
me_cylinder_004.materials.append(mat_brown)
me_cylinder_004.use_remesh_preserve_volume = False
me_cylinder_004.use_remesh_preserve_attributes = False
me_cylinder_004.use_mirror_vertex_groups = False
me_cylinder_004.update()
me_cylinder_005 = bpy.data.meshes.new('Cylinder.005')
me_cylinder_005.from_pydata([(3.45e-09, 2.229, 0.9521), (0.0, 1.0, 2.418), (0.7138, 1.236, 1.358), (0.5, 0.866, 2.418), (1.931, 1.115, 0.9521), (0.866, 0.5, 2.418), (1.428, -3.739e-09, 1.358), (1.0, -4.371e-08, 2.418), (1.931, -1.115, 0.9521), (0.866, -0.5, 2.418), (0.7138, -1.236, 1.358), (0.5, -0.866, 2.418), (3.401e-07, -2.229, 0.9521), (1.51e-07, -1.0, 2.418), (-0.7138, -1.236, 1.358), (-0.5, -0.866, 2.418), (-1.931, -1.115, 0.9521), (-0.866, -0.5, 2.418), (-1.428, -6.051e-07, 1.358), (-1.0, -4.649e-07, 2.418), (-1.931, 1.115, 0.9521), (-0.866, 0.5, 2.418), (-0.7139, 1.236, 1.358), (-0.5, 0.866, 2.418), (0.4375, 0.7578, 2.602), (-1.241e-09, 0.8751, 2.602), (0.7578, 0.4375, 2.602), (0.8751, -5.563e-08, 2.602), (0.7578, -0.4375, 2.602), (0.4375, -0.7578, 2.602), (1.309e-07, -0.8751, 2.602), (-0.4375, -0.7578, 2.602), (-0.7578, -0.4375, 2.602), (-0.8751, -4.242e-07, 2.602), (-0.7578, 0.4375, 2.602), (-0.4375, 0.7578, 2.602), (0.9981, 1.729, 2.43), (-5.617e-09, 1.278, 2.641), (1.106, 0.6388, 2.641), (1.996, 5.705e-08, 2.43), (1.106, -0.6388, 2.641), (0.9981, -1.729, 2.43), (1.873e-07, -1.278, 2.641), (-0.9981, -1.729, 2.43), (-1.106, -0.6388, 2.641), (-1.996, -7.837e-07, 2.43), (-1.106, 0.6388, 2.641), (-0.9981, 1.729, 2.43), (0.3255, 0.5638, 3.522), (-1.273e-08, 0.651, 3.522), (0.5638, 0.3255, 3.522), (0.651, -9.201e-08, 3.522), (0.5638, -0.3255, 3.522), (0.3255, -0.5638, 3.522), (8.557e-08, -0.651, 3.522), (-0.3255, -0.5638, 3.522), (-0.5638, -0.3255, 3.522), (-0.651, -3.662e-07, 3.522), (-0.5638, 0.3255, 3.522), (-0.3255, 0.5638, 3.522), (0.2386, 0.4134, 3.652), (-1.662e-08, 0.4773, 3.652), (0.4134, 0.2386, 3.652), (0.4773, -1.138e-07, 3.652), (0.4134, -0.2386, 3.652), (0.2386, -0.4134, 3.652), (5.545e-08, -0.4773, 3.652), (-0.2386, -0.4134, 3.652), (-0.4134, -0.2386, 3.652), (-0.4773, -3.149e-07, 3.652), (-0.4134, 0.2386, 3.652), (-0.2386, 0.4134, 3.652), (0.5686, 0.9849, 3.755), (1.717e-08, 1.566, 3.346), (1.356, 0.783, 3.346), (1.137, -2.745e-08, 3.755), (1.356, -0.783, 3.346), (0.5686, -0.9849, 3.755), (2.536e-07, -1.566, 3.346), (-0.5686, -0.9849, 3.755), (-1.356, -0.783, 3.346), (-1.137, -5.065e-07, 3.755), (-1.356, 0.783, 3.346), (-0.5686, 0.9849, 3.755), (-4.843e-08, -1.751e-07, 5.066), (0.2336, -0.4046, 4.389), (7.706e-08, -0.6352, 4.228), (0.5501, 0.3176, 4.228), (0.4672, -1.119e-07, 4.389), (-0.4672, -3.087e-07, 4.389), (-0.5501, 0.3176, 4.228), (-0.2336, -0.4046, 4.389), (0.5501, -0.3176, 4.228), (-0.2336, 0.4046, 4.389), (-1.886e-08, 0.6352, 4.228), (0.2336, 0.4046, 4.389), (-0.5501, -0.3176, 4.228), (0.7086, 0.4091, 3.074), (1.123, -4.191e-08, 2.984), (-1.123, -5.15e-07, 2.984), (-0.7086, 0.4091, 3.074), (1.135e-07, -0.8183, 3.074), (-0.5616, -0.9727, 2.984), (0.7086, -0.4091, 3.074), (-0.5616, 0.9727, 2.984), (-1.004e-08, 0.8183, 3.074), (0.5616, 0.9727, 2.984), (-0.7086, -0.4091, 3.074), (0.5616, -0.9727, 2.984), (9.818e-10, 1.435, 1.696), (0.5395, 0.9344, 1.877), (1.243, 0.7177, 1.696), (1.079, -3.875e-08, 1.877), (1.243, -0.7177, 1.696), (0.5395, -0.9344, 1.877), (2.177e-07, -1.435, 1.696), (-0.5395, -0.9344, 1.877), (-1.243, -0.7177, 1.696), (-1.079, -4.932e-07, 1.877), (-1.243, 0.7177, 1.696), (-0.5395, 0.9344, 1.877)], [], [(109, 1, 3, 110), (110, 3, 5, 111), (111, 5, 7, 112), (112, 7, 9, 113), (113, 9, 11, 114), (114, 11, 13, 115), (115, 13, 15, 116), (116, 15, 17, 117), (117, 17, 19, 118), (118, 19, 21, 119), (9, 7, 27, 28), (119, 21, 23, 120), (120, 23, 1, 109), (0, 2, 4, 6, 8, 10, 12, 14, 16, 18, 20, 22), (34, 33, 45, 46), (1, 23, 35, 25), (3, 1, 25, 24), (7, 5, 26, 27), (23, 21, 34, 35), (5, 3, 24, 26), (21, 19, 33, 34), (19, 17, 32, 33), (17, 15, 31, 32), (15, 13, 30, 31), (13, 11, 29, 30), (11, 9, 28, 29), (98, 97, 50, 51), (31, 30, 42, 43), (28, 27, 39, 40), (35, 34, 46, 47), (24, 25, 37, 36), (32, 31, 43, 44), (29, 28, 40, 41), (25, 35, 47, 37), (26, 24, 36, 38), (33, 32, 44, 45), (30, 29, 41, 42), (27, 26, 38, 39), (51, 50, 62, 63), (100, 99, 57, 58), (102, 101, 54, 55), (103, 98, 51, 52), (104, 100, 58, 59), (106, 105, 49, 48), (107, 102, 55, 56), (108, 103, 52, 53), (105, 104, 59, 49), (97, 106, 48, 50), (99, 107, 56, 57), (101, 108, 53, 54), (66, 65, 77, 78), (58, 57, 69, 70), (55, 54, 66, 67), (52, 51, 63, 64), (59, 58, 70, 71), (48, 49, 61, 60), (56, 55, 67, 68), (53, 52, 64, 65), (49, 59, 71, 61), (50, 48, 60, 62), (57, 56, 68, 69), (54, 53, 65, 66), (86, 85, 84), (63, 62, 74, 75), (70, 69, 81, 82), (67, 66, 78, 79), (64, 63, 75, 76), (71, 70, 82, 83), (60, 61, 73, 72), (68, 67, 79, 80), (65, 64, 76, 77), (61, 71, 83, 73), (62, 60, 72, 74), (69, 68, 80, 81), (88, 87, 84), (90, 89, 84), (91, 86, 84), (92, 88, 84), (93, 90, 84), (95, 94, 84), (96, 91, 84), (85, 92, 84), (94, 93, 84), (87, 95, 84), (89, 96, 84), (81, 80, 96, 89), (74, 72, 95, 87), (73, 83, 93, 94), (77, 76, 92, 85), (80, 79, 91, 96), (72, 73, 94, 95), (83, 82, 90, 93), (76, 75, 88, 92), (79, 78, 86, 91), (82, 81, 89, 90), (75, 74, 87, 88), (78, 77, 85, 86), (42, 41, 108, 101), (45, 44, 107, 99), (38, 36, 106, 97), (37, 47, 104, 105), (41, 40, 103, 108), (44, 43, 102, 107), (36, 37, 105, 106), (47, 46, 100, 104), (40, 39, 98, 103), (43, 42, 101, 102), (46, 45, 99, 100), (39, 38, 97, 98), (22, 120, 109, 0), (20, 119, 120, 22), (18, 118, 119, 20), (16, 117, 118, 18), (14, 116, 117, 16), (12, 115, 116, 14), (10, 114, 115, 12), (8, 113, 114, 10), (6, 112, 113, 8), (4, 111, 112, 6), (2, 110, 111, 4), (0, 109, 110, 2)])
_uv = me_cylinder_005.uv_layers.new(name='UVMap')
_uv.uv.foreach_set('vector', [1.0, 0.75, 1.0, 1.0, 0.9167, 1.0, 0.9167, 0.75, 0.9167, 0.75, 0.9167, 1.0, 0.8333, 1.0, 0.8333, 0.75, 0.8333, 0.75, 0.8333, 1.0, 0.75, 1.0, 0.75, 0.75, 0.75, 0.75, 0.75, 1.0, 0.6667, 1.0, 0.6667, 0.75, 0.6667, 0.75, 0.6667, 1.0, 0.5833, 1.0, 0.5833, 0.75, 0.5833, 0.75, 0.5833, 1.0, 0.5, 1.0, 0.5, 0.75, 0.5, 0.75, 0.5, 1.0, 0.4167, 1.0, 0.4167, 0.75, 0.4167, 0.75, 0.4167, 1.0, 0.3333, 1.0, 0.3333, 0.75, 0.3333, 0.75, 0.3333, 1.0, 0.25, 1.0, 0.25, 0.75, 0.25, 0.75, 0.25, 1.0, 0.1667, 1.0, 0.1667, 0.75, 0.6667, 1.0, 0.75, 1.0, 0.75, 1.0, 0.6667, 1.0, 0.1667, 0.75, 0.1667, 1.0, 0.08333, 1.0, 0.08333, 0.75, 0.08333, 0.75, 0.08333, 1.0, 7.451e-08, 1.0, 7.451e-08, 0.75, 0.75, 0.49, 0.87, 0.4578, 0.9578, 0.37, 0.99, 0.25, 0.9578, 0.13, 0.87, 0.04215, 0.75, 0.01, 0.63, 0.04215, 0.5422, 0.13, 0.51, 0.25, 0.5422, 0.37, 0.63, 0.4578, 0.1667, 1.0, 0.25, 1.0, 0.25, 1.0, 0.1667, 1.0, 7.451e-08, 1.0, 0.08333, 1.0, 0.08333, 1.0, 7.451e-08, 1.0, 0.9167, 1.0, 1.0, 1.0, 1.0, 1.0, 0.9167, 1.0, 0.75, 1.0, 0.8333, 1.0, 0.8333, 1.0, 0.75, 1.0, 0.08333, 1.0, 0.1667, 1.0, 0.1667, 1.0, 0.08333, 1.0, 0.8333, 1.0, 0.9167, 1.0, 0.9167, 1.0, 0.8333, 1.0, 0.1667, 1.0, 0.25, 1.0, 0.25, 1.0, 0.1667, 1.0, 0.25, 1.0, 0.3333, 1.0, 0.3333, 1.0, 0.25, 1.0, 0.3333, 1.0, 0.4167, 1.0, 0.4167, 1.0, 0.3333, 1.0, 0.4167, 1.0, 0.5, 1.0, 0.5, 1.0, 0.4167, 1.0, 0.5, 1.0, 0.5833, 1.0, 0.5833, 1.0, 0.5, 1.0, 0.5833, 1.0, 0.6667, 1.0, 0.6667, 1.0, 0.5833, 1.0, 0.75, 1.0, 0.8333, 1.0, 0.8333, 1.0, 0.75, 1.0, 0.4167, 1.0, 0.5, 1.0, 0.5, 1.0, 0.4167, 1.0, 0.6667, 1.0, 0.75, 1.0, 0.75, 1.0, 0.6667, 1.0, 0.08333, 1.0, 0.1667, 1.0, 0.1667, 1.0, 0.08333, 1.0, 0.9167, 1.0, 1.0, 1.0, 1.0, 1.0, 0.9167, 1.0, 0.3333, 1.0, 0.4167, 1.0, 0.4167, 1.0, 0.3333, 1.0, 0.5833, 1.0, 0.6667, 1.0, 0.6667, 1.0, 0.5833, 1.0, 7.451e-08, 1.0, 0.08333, 1.0, 0.08333, 1.0, 7.451e-08, 1.0, 0.8333, 1.0, 0.9167, 1.0, 0.9167, 1.0, 0.8333, 1.0, 0.25, 1.0, 0.3333, 1.0, 0.3333, 1.0, 0.25, 1.0, 0.5, 1.0, 0.5833, 1.0, 0.5833, 1.0, 0.5, 1.0, 0.75, 1.0, 0.8333, 1.0, 0.8333, 1.0, 0.75, 1.0, 0.75, 1.0, 0.8333, 1.0, 0.8333, 1.0, 0.75, 1.0, 0.1667, 1.0, 0.25, 1.0, 0.25, 1.0, 0.1667, 1.0, 0.4167, 1.0, 0.5, 1.0, 0.5, 1.0, 0.4167, 1.0, 0.6667, 1.0, 0.75, 1.0, 0.75, 1.0, 0.6667, 1.0, 0.08333, 1.0, 0.1667, 1.0, 0.1667, 1.0, 0.08333, 1.0, 0.9167, 1.0, 1.0, 1.0, 1.0, 1.0, 0.9167, 1.0, 0.3333, 1.0, 0.4167, 1.0, 0.4167, 1.0, 0.3333, 1.0, 0.5833, 1.0, 0.6667, 1.0, 0.6667, 1.0, 0.5833, 1.0, 7.451e-08, 1.0, 0.08333, 1.0, 0.08333, 1.0, 7.451e-08, 1.0, 0.8333, 1.0, 0.9167, 1.0, 0.9167, 1.0, 0.8333, 1.0, 0.25, 1.0, 0.3333, 1.0, 0.3333, 1.0, 0.25, 1.0, 0.5, 1.0, 0.5833, 1.0, 0.5833, 1.0, 0.5, 1.0, 0.5, 1.0, 0.5833, 1.0, 0.5833, 1.0, 0.5, 1.0, 0.1667, 1.0, 0.25, 1.0, 0.25, 1.0, 0.1667, 1.0, 0.4167, 1.0, 0.5, 1.0, 0.5, 1.0, 0.4167, 1.0, 0.6667, 1.0, 0.75, 1.0, 0.75, 1.0, 0.6667, 1.0, 0.08333, 1.0, 0.1667, 1.0, 0.1667, 1.0, 0.08333, 1.0, 0.9167, 1.0, 1.0, 1.0, 1.0, 1.0, 0.9167, 1.0, 0.3333, 1.0, 0.4167, 1.0, 0.4167, 1.0, 0.3333, 1.0, 0.5833, 1.0, 0.6667, 1.0, 0.6667, 1.0, 0.5833, 1.0, 7.451e-08, 1.0, 0.08333, 1.0, 0.08333, 1.0, 7.451e-08, 1.0, 0.8333, 1.0, 0.9167, 1.0, 0.9167, 1.0, 0.8333, 1.0, 0.25, 1.0, 0.3333, 1.0, 0.3333, 1.0, 0.25, 1.0, 0.5, 1.0, 0.5833, 1.0, 0.5833, 1.0, 0.5, 1.0, 0.5, 1.0, 0.5833, 1.0, 0.5, 1.0, 0.75, 1.0, 0.8333, 1.0, 0.8333, 1.0, 0.75, 1.0, 0.1667, 1.0, 0.25, 1.0, 0.25, 1.0, 0.1667, 1.0, 0.4167, 1.0, 0.5, 1.0, 0.5, 1.0, 0.4167, 1.0, 0.6667, 1.0, 0.75, 1.0, 0.75, 1.0, 0.6667, 1.0, 0.08333, 1.0, 0.1667, 1.0, 0.1667, 1.0, 0.08333, 1.0, 0.9167, 1.0, 1.0, 1.0, 1.0, 1.0, 0.9167, 1.0, 0.3333, 1.0, 0.4167, 1.0, 0.4167, 1.0, 0.3333, 1.0, 0.5833, 1.0, 0.6667, 1.0, 0.6667, 1.0, 0.5833, 1.0, 7.451e-08, 1.0, 0.08333, 1.0, 0.08333, 1.0, 7.451e-08, 1.0, 0.8333, 1.0, 0.9167, 1.0, 0.9167, 1.0, 0.8333, 1.0, 0.25, 1.0, 0.3333, 1.0, 0.3333, 1.0, 0.25, 1.0, 0.75, 1.0, 0.8333, 1.0, 0.75, 1.0, 0.1667, 1.0, 0.25, 1.0, 0.1667, 1.0, 0.4167, 1.0, 0.5, 1.0, 0.4167, 1.0, 0.6667, 1.0, 0.75, 1.0, 0.6667, 1.0, 0.08333, 1.0, 0.1667, 1.0, 0.08333, 1.0, 0.9167, 1.0, 1.0, 1.0, 0.9167, 1.0, 0.3333, 1.0, 0.4167, 1.0, 0.3333, 1.0, 0.5833, 1.0, 0.6667, 1.0, 0.5833, 1.0, 7.451e-08, 1.0, 0.08333, 1.0, 7.451e-08, 1.0, 0.8333, 1.0, 0.9167, 1.0, 0.8333, 1.0, 0.25, 1.0, 0.3333, 1.0, 0.25, 1.0, 0.25, 1.0, 0.3333, 1.0, 0.3333, 1.0, 0.25, 1.0, 0.8333, 1.0, 0.9167, 1.0, 0.9167, 1.0, 0.8333, 1.0, 7.451e-08, 1.0, 0.08333, 1.0, 0.08333, 1.0, 7.451e-08, 1.0, 0.5833, 1.0, 0.6667, 1.0, 0.6667, 1.0, 0.5833, 1.0, 0.3333, 1.0, 0.4167, 1.0, 0.4167, 1.0, 0.3333, 1.0, 0.9167, 1.0, 1.0, 1.0, 1.0, 1.0, 0.9167, 1.0, 0.08333, 1.0, 0.1667, 1.0, 0.1667, 1.0, 0.08333, 1.0, 0.6667, 1.0, 0.75, 1.0, 0.75, 1.0, 0.6667, 1.0, 0.4167, 1.0, 0.5, 1.0, 0.5, 1.0, 0.4167, 1.0, 0.1667, 1.0, 0.25, 1.0, 0.25, 1.0, 0.1667, 1.0, 0.75, 1.0, 0.8333, 1.0, 0.8333, 1.0, 0.75, 1.0, 0.5, 1.0, 0.5833, 1.0, 0.5833, 1.0, 0.5, 1.0, 0.5, 1.0, 0.5833, 1.0, 0.5833, 1.0, 0.5, 1.0, 0.25, 1.0, 0.3333, 1.0, 0.3333, 1.0, 0.25, 1.0, 0.8333, 1.0, 0.9167, 1.0, 0.9167, 1.0, 0.8333, 1.0, 7.451e-08, 1.0, 0.08333, 1.0, 0.08333, 1.0, 7.451e-08, 1.0, 0.5833, 1.0, 0.6667, 1.0, 0.6667, 1.0, 0.5833, 1.0, 0.3333, 1.0, 0.4167, 1.0, 0.4167, 1.0, 0.3333, 1.0, 0.9167, 1.0, 1.0, 1.0, 1.0, 1.0, 0.9167, 1.0, 0.08333, 1.0, 0.1667, 1.0, 0.1667, 1.0, 0.08333, 1.0, 0.6667, 1.0, 0.75, 1.0, 0.75, 1.0, 0.6667, 1.0, 0.4167, 1.0, 0.5, 1.0, 0.5, 1.0, 0.4167, 1.0, 0.1667, 1.0, 0.25, 1.0, 0.25, 1.0, 0.1667, 1.0, 0.75, 1.0, 0.8333, 1.0, 0.8333, 1.0, 0.75, 1.0, 0.08333, 0.5, 0.08333, 0.75, 7.451e-08, 0.75, 7.451e-08, 0.5, 0.1667, 0.5, 0.1667, 0.75, 0.08333, 0.75, 0.08333, 0.5, 0.25, 0.5, 0.25, 0.75, 0.1667, 0.75, 0.1667, 0.5, 0.3333, 0.5, 0.3333, 0.75, 0.25, 0.75, 0.25, 0.5, 0.4167, 0.5, 0.4167, 0.75, 0.3333, 0.75, 0.3333, 0.5, 0.5, 0.5, 0.5, 0.75, 0.4167, 0.75, 0.4167, 0.5, 0.5833, 0.5, 0.5833, 0.75, 0.5, 0.75, 0.5, 0.5, 0.6667, 0.5, 0.6667, 0.75, 0.5833, 0.75, 0.5833, 0.5, 0.75, 0.5, 0.75, 0.75, 0.6667, 0.75, 0.6667, 0.5, 0.8333, 0.5, 0.8333, 0.75, 0.75, 0.75, 0.75, 0.5, 0.9167, 0.5, 0.9167, 0.75, 0.8333, 0.75, 0.8333, 0.5, 1.0, 0.5, 1.0, 0.75, 0.9167, 0.75, 0.9167, 0.5])
me_cylinder_005.materials.append(mat_green)
me_cylinder_005.use_remesh_preserve_volume = False
me_cylinder_005.use_remesh_preserve_attributes = False
me_cylinder_005.use_mirror_vertex_groups = False
me_cylinder_005.update()

# ---- objects
ob_light = bpy.data.objects.new('Light', light_light)
ob_camera = bpy.data.objects.new('Camera', cam_camera)
ob_treegreensunmerged = bpy.data.objects.new('TreeGreensUnmerged', me_cylinder_003)
ob_treebase = bpy.data.objects.new('TreeBase', me_cylinder)
ob_treegreen = bpy.data.objects.new('TreeGreen', me_cylinder_002)
ob_treebase_001 = bpy.data.objects.new('TreeBase.001', me_cylinder_004)
ob_treegreen_001 = bpy.data.objects.new('TreeGreen.001', me_cylinder_005)

# ---- transforms, parenting, visibility, modifiers, constraints
ob_light.location = (-1.777, 0.6753, 3.005)
ob_light.rotation_euler = (0.6503, 0.05522, 1.866)
ob_light.scale = (0.5074, 0.5074, 0.5074)
ob_light.lock_rotations_4d = False
ob_light.empty_display_type = 'ARROWS'
ob_light.color = (0.0, 0.0, 0.0, 0.0)
ob_light.lineart.crease_threshold = 0.0
ob_camera.location = (7.359, -6.926, 4.958)
ob_camera.rotation_euler = (1.109, 0.0, 0.8149)
ob_camera.lock_rotations_4d = False
ob_camera.empty_display_type = 'ARROWS'
ob_camera.color = (0.0, 0.0, 0.0, 0.0)
ob_camera.display_type = 'WIRE'
ob_camera.lineart.crease_threshold = 0.0
ob_treegreensunmerged.location = (0.0, 0.0, 0.0)
ob_treegreensunmerged.lineart.crease_threshold = 0.0
ob_treebase.location = (0.0, 0.0, -0.03281)
ob_treebase.lineart.crease_threshold = 0.0
ob_treegreen.location = (0.0, 0.0, 0.0)
ob_treegreen.lineart.crease_threshold = 0.0
ob_treebase_001.location = (-3.845, 0.1651, -0.01053)
ob_treebase_001.scale = (0.7104, 0.7104, 0.7104)
ob_treebase_001.lineart.crease_threshold = 0.0
ob_treegreen_001.location = (-3.845, 0.1651, 0.01278)
ob_treegreen_001.scale = (0.7104, 0.7104, 0.7104)
ob_treegreen_001.lineart.crease_threshold = 0.0

# ---- collection membership
col_collection.objects.link(ob_light)
col_collection.objects.link(ob_camera)
col_collection.objects.link(ob_treegreensunmerged)
col_tree_1.objects.link(ob_treebase)
col_tree_1.objects.link(ob_treegreen)
col_tree_2.objects.link(ob_treebase_001)
col_tree_2.objects.link(ob_treegreen_001)

# ---- scene / render settings (as saved in the file)
scene.camera = ob_camera
scene.frame_start = 1; scene.frame_end = 250; scene.frame_set(1)
scene.render.engine = 'BLENDER_EEVEE_NEXT'
scene.cycles.use_denoising = False
scene.cycles.samples = 128
scene.cycles.sampling_pattern = 'TABULATED_SOBOL'
scene.cycles.use_adaptive_sampling = False
scene.cycles.use_light_tree = False
scene.view_settings.view_transform = 'Filmic'
bpy.context.view_layer.update()
